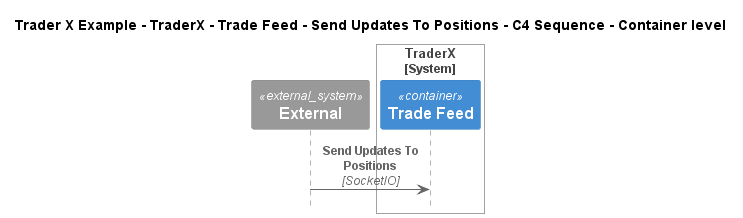

The diagram above was rendered by PlantUML. Its source (embedded in the PNG):
@startuml
!include ..\..\..\..\..\..\..\.c4s\C4_Sequence.puml

title Trader X Example - TraderX - Trade Feed - Send Updates To Positions - C4 Sequence - Container level

System_Ext(C4InterFlow.SoftwareSystems.ExternalSystem, "External", "")

System_Boundary(TraderXExample.SoftwareSystems.TraderX, "TraderX")
    ContainerQueue(TraderXExample.SoftwareSystems.TraderX.Containers.TradeFeed, "Trade Feed", "", "Message bus for streaming updates to trades and positions")
Boundary_End()

Rel(C4InterFlow.SoftwareSystems.ExternalSystem, TraderXExample.SoftwareSystems.TraderX.Containers.TradeFeed, "Send Updates To Positions", "SocketIO")


@enduml